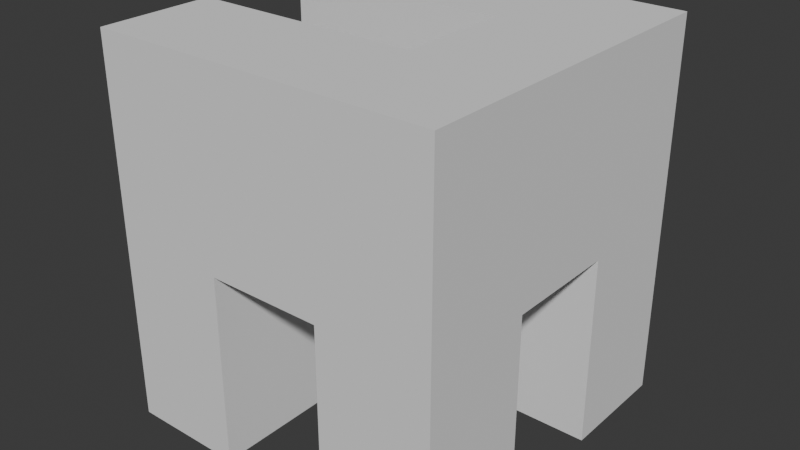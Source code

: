 # Source: Big-Multiple-0.blend  (saved by Blender 4.3.34; exported with 4.5.12 LTS)
import bpy
from mathutils import Matrix  # noqa: F401  (used for matrix-valued properties, if any)

bpy.ops.wm.read_factory_settings(use_empty=True)
scene = bpy.context.scene
scene.name = 'Scene'

# ---- collections
col_collection = bpy.data.collections.new('Collection'); scene.collection.children.link(col_collection)

# ---- world
world_world = bpy.data.worlds.new('World'); scene.world = world_world
world_world.use_nodes = True; world_world.node_tree.nodes.clear()
_N = world_world.node_tree.nodes; _L = world_world.node_tree.links
n0 = _N.new('ShaderNodeOutputWorld'); n0.name = 'World Output'; n0.location = (300, 300)
n1 = _N.new('ShaderNodeBackground'); n1.name = 'Background'; n1.location = (10, 300)
n1.inputs[0].default_value = (0.05088, 0.05088, 0.05088, 1.0)
_L.new(n1.outputs[0], n0.inputs[0])
n0.is_active_output = True
world_world.color = (0.05088, 0.05088, 0.05088)
world_world.sun_shadow_jitter_overblur = 0.0

# ---- meshes
me_cube = bpy.data.meshes.new('Cube')
me_cube.from_pydata([(1.0, 1.0, 1.0), (1.0, 1.0, -1.0), (1.0, -1.0, 1.0), (1.0, -1.0, -1.0), (-1.0, 1.0, 1.0), (-1.0, 1.0, -1.0), (-1.0, -1.0, 1.0), (-1.0, -1.0, -1.0), (1.0, 1.0, 0.0), (-1.0, -1.0, 0.0), (1.0, -1.0, 0.0), (-1.0, 1.0, 0.0), (-1.0, -2.0, 0.0), (-1.0, -2.0, 1.0), (1.0, -2.0, 1.0), (1.0, -2.0, 0.0), (-1.0, -3.0, 0.0), (-1.0, -3.0, 1.0), (1.0, -3.0, 1.0), (1.0, -3.0, 0.0), (-1.0, -5.0, 0.0), (-1.0, -5.0, 1.0), (1.0, -5.0, 1.0), (1.0, -5.0, 0.0), (-2.0, -1.0, 0.0), (-2.0, -1.0, 1.0), (-2.0, 1.0, 1.0), (-2.0, 1.0, 0.0), (-2.0, -3.0, 0.0), (-2.0, -3.0, 1.0), (-2.0, -5.0, 0.0), (-2.0, -5.0, 1.0), (-3.0, -1.0, 0.0), (-3.0, -1.0, 1.0), (-3.0, 1.0, 1.0), (-3.0, 1.0, 0.0), (-3.0, -3.0, 0.0), (-3.0, -3.0, 1.0), (-3.0, -5.0, 0.0), (-3.0, -5.0, 1.0), (-5.0, -1.0, 0.0), (-5.0, -1.0, 1.0), (-5.0, 1.0, 1.0), (-5.0, 1.0, 0.0), (-5.0, -3.0, 0.0), (-5.0, -3.0, 1.0), (-5.0, -5.0, 0.0), (-5.0, -5.0, 1.0), (1.0, -3.0, -1.0), (-1.0, -3.0, -1.0), (1.0, -5.0, -1.0), (-1.0, -5.0, -1.0), (-3.0, -1.0, -1.0), (-3.0, 1.0, -1.0), (-3.0, -5.0, -1.0), (-3.0, -3.0, -1.0), (-5.0, -1.0, -1.0), (-5.0, 1.0, -1.0), (-5.0, -5.0, -1.0), (-5.0, -3.0, -1.0)], [], [(0, 4, 6, 2), (6, 9, 12, 13), (6, 4, 26, 25), (5, 1, 3, 7), (8, 0, 2, 10), (11, 4, 0, 8), (5, 11, 8, 1), (1, 8, 10, 3), (7, 9, 11, 5), (3, 10, 9, 7), (15, 14, 18, 19), (10, 2, 14, 15), (9, 10, 15, 12), (2, 6, 13, 14), (44, 36, 55, 59), (13, 12, 16, 17), (12, 15, 19, 16), (14, 13, 17, 18), (23, 22, 21, 20), (18, 17, 21, 22), (19, 18, 22, 23), (21, 17, 29, 31), (31, 29, 37, 39), (24, 25, 33, 32), (11, 9, 24, 27), (20, 21, 31, 30), (9, 6, 25, 24), (16, 20, 30, 28), (17, 16, 28, 29), (4, 11, 27, 26), (37, 36, 44, 45), (19, 23, 50, 48), (30, 31, 39, 38), (27, 24, 32, 35), (25, 26, 34, 33), (28, 30, 38, 36), (29, 28, 36, 37), (26, 27, 35, 34), (40, 41, 42, 43), (45, 44, 46, 47), (34, 35, 43, 42), (32, 33, 41, 40), (39, 37, 45, 47), (38, 39, 47, 46), (38, 46, 58, 54), (33, 34, 42, 41), (49, 48, 50, 51), (55, 54, 58, 59), (53, 52, 56, 57), (20, 16, 49, 51), (46, 44, 59, 58), (16, 19, 48, 49), (40, 43, 57, 56), (36, 38, 54, 55), (32, 40, 56, 52), (23, 20, 51, 50), (35, 32, 52, 53), (43, 35, 53, 57)])
_uv = me_cube.uv_layers.new(name='UVMap')
_uv.uv.foreach_set('vector', [0.625, 0.5, 0.875, 0.5, 0.875, 0.75, 0.625, 0.75, 0.625, 0.0, 0.5, 0.0, 0.5, 0.0, 0.625, 0.0, 0.875, 0.75, 0.875, 0.5, 0.875, 0.5, 0.875, 0.75, 0.125, 0.5, 0.375, 0.5, 0.375, 0.75, 0.125, 0.75, 0.5, 0.5, 0.625, 0.5, 0.625, 0.75, 0.5, 0.75, 0.5, 0.25, 0.625, 0.25, 0.625, 0.5, 0.5, 0.5, 0.375, 0.25, 0.5, 0.25, 0.5, 0.5, 0.375, 0.5, 0.375, 0.5, 0.5, 0.5, 0.5, 0.75, 0.375, 0.75, 0.375, 0.0, 0.5, 0.0, 0.5, 0.25, 0.375, 0.25, 0.375, 0.75, 0.5, 0.75, 0.5, 1.0, 0.375, 1.0, 0.5, 0.75, 0.625, 0.75, 0.625, 0.75, 0.5, 0.75, 0.5, 0.75, 0.625, 0.75, 0.625, 0.75, 0.5, 0.75, 0.5, 1.0, 0.5, 0.75, 0.5, 0.75, 0.5, 1.0, 0.625, 0.75, 0.875, 0.75, 0.875, 0.75, 0.625, 0.75, 0.5, 0.0, 0.5, 0.0, 0.5, 0.0, 0.5, 0.0, 0.625, 0.0, 0.5, 0.0, 0.5, 0.0, 0.625, 0.0, 0.5, 1.0, 0.5, 0.75, 0.5, 0.75, 0.5, 1.0, 0.625, 0.75, 0.875, 0.75, 0.875, 0.75, 0.625, 0.75, 0.5, 0.75, 0.625, 0.75, 0.625, 1.0, 0.5, 1.0, 0.625, 0.75, 0.875, 0.75, 0.875, 0.75, 0.625, 0.75, 0.5, 0.75, 0.625, 0.75, 0.625, 0.75, 0.5, 0.75, 0.875, 0.75, 0.875, 0.75, 0.875, 0.75, 0.875, 0.75, 0.875, 0.75, 0.875, 0.75, 0.875, 0.75, 0.875, 0.75, 0.5, 0.0, 0.625, 0.0, 0.625, 0.0, 0.5, 0.0, 0.5, 0.25, 0.5, 0.0, 0.5, 0.0, 0.5, 0.25, 0.5, 1.0, 0.625, 1.0, 0.625, 1.0, 0.5, 1.0, 0.5, 0.0, 0.625, 0.0, 0.625, 0.0, 0.5, 0.0, 0.5, 1.0, 0.5, 1.0, 0.5, 1.0, 0.5, 1.0, 0.625, 0.0, 0.5, 0.0, 0.5, 0.0, 0.625, 0.0, 0.625, 0.25, 0.5, 0.25, 0.5, 0.25, 0.625, 0.25, 0.625, 0.0, 0.5, 0.0, 0.5, 0.0, 0.625, 0.0, 0.5, 0.75, 0.5, 0.75, 0.5, 0.75, 0.5, 0.75, 0.5, 1.0, 0.625, 1.0, 0.625, 1.0, 0.5, 1.0, 0.5, 0.25, 0.5, 0.0, 0.5, 0.0, 0.5, 0.25, 0.875, 0.75, 0.875, 0.5, 0.875, 0.5, 0.875, 0.75, 0.5, 1.0, 0.5, 1.0, 0.5, 1.0, 0.5, 1.0, 0.625, 0.0, 0.5, 0.0, 0.5, 0.0, 0.625, 0.0, 0.625, 0.25, 0.5, 0.25, 0.5, 0.25, 0.625, 0.25, 0.5, 0.0, 0.625, 0.0, 0.625, 0.25, 0.5, 0.25, 0.625, 0.0, 0.5, 0.0, 0.5, 0.0, 0.625, 0.0, 0.625, 0.25, 0.5, 0.25, 0.5, 0.25, 0.625, 0.25, 0.5, 0.0, 0.625, 0.0, 0.625, 0.0, 0.5, 0.0, 0.875, 0.75, 0.875, 0.75, 0.875, 0.75, 0.875, 0.75, 0.5, 1.0, 0.625, 1.0, 0.625, 1.0, 0.5, 1.0, 0.5, 1.0, 0.5, 1.0, 0.5, 1.0, 0.5, 1.0, 0.875, 0.75, 0.875, 0.5, 0.875, 0.5, 0.875, 0.75, 0.5, 1.0, 0.5, 0.75, 0.5, 0.75, 0.5, 1.0, 0.5, 1.0, 0.5, 1.0, 0.5, 1.0, 0.5, 1.0, 0.5, 0.25, 0.5, 0.0, 0.5, 0.0, 0.5, 0.25, 0.5, 1.0, 0.5, 1.0, 0.5, 1.0, 0.5, 1.0, 0.5, 0.0, 0.5, 0.0, 0.5, 0.0, 0.5, 0.0, 0.5, 1.0, 0.5, 0.75, 0.5, 0.75, 0.5, 1.0, 0.5, 0.0, 0.5, 0.25, 0.5, 0.25, 0.5, 0.0, 0.5, 1.0, 0.5, 1.0, 0.5, 1.0, 0.5, 1.0, 0.5, 0.0, 0.5, 0.0, 0.5, 0.0, 0.5, 0.0, 0.5, 0.75, 0.5, 1.0, 0.5, 1.0, 0.5, 0.75, 0.5, 0.25, 0.5, 0.0, 0.5, 0.0, 0.5, 0.25, 0.5, 0.25, 0.5, 0.25, 0.5, 0.25, 0.5, 0.25])
me_cube.materials.append(None)
me_cube.use_mirror_vertex_groups = False
me_cube.update()

# ---- objects
ob_cube = bpy.data.objects.new('Cube', me_cube)

# ---- transforms, parenting, visibility, modifiers, constraints
ob_cube.location = (0.6, 0.6, 0.0)
ob_cube.scale = (0.3, 0.3, 1.0)
ob_cube.lock_rotations_4d = False
ob_cube.empty_display_type = 'ARROWS'
ob_cube.lineart.crease_threshold = 0.0

# ---- collection membership
col_collection.objects.link(ob_cube)

# ---- scene / render settings (as saved in the file)
scene.frame_start = 1; scene.frame_end = 250; scene.frame_set(1)
scene.render.engine = 'BLENDER_EEVEE_NEXT'
bpy.context.view_layer.update()

# ---- added for rendering (the .blend has no active camera and no usable light): camera, sun
cam_auto = bpy.data.cameras.new('AutoCamera')
cam_auto.lens = 50.0
cam_auto.sensor_width = 36.0
cam_auto.clip_end = 1000.0
ob_auto_camera = bpy.data.objects.new('AutoCamera', cam_auto)
scene.collection.objects.link(ob_auto_camera)
ob_auto_camera.location = (2.99521, -3.59426, 2.39617)
ob_auto_camera.rotation_euler = (1.09748, -7.21219e-08, 0.694738)
scene.camera = ob_auto_camera
light_auto_sun = bpy.data.lights.new('AutoSun', 'SUN')
light_auto_sun.energy = 3.0
light_auto_sun.angle = 0.0523599
ob_auto_sun = bpy.data.objects.new('AutoSun', light_auto_sun)
scene.collection.objects.link(ob_auto_sun)
ob_auto_sun.rotation_euler = (0.872665, 0.174533, 0.523599)
bpy.context.view_layer.update()
